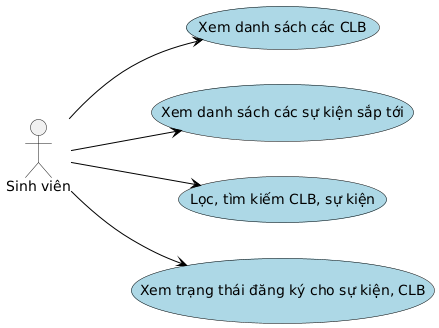

The diagram above was rendered by PlantUML. Its source (embedded in the PNG):
@startuml
' Bố cục từ trên xuống dưới

left to right direction

' skinparam defaultTextAlignment center
skinparam packageStyle rect

skinparam usecase {
  BorderColor black
  BackgroundColor LightBlue
  ArrowColor black
}

actor "Sinh viên" as SinhVien

  ' --- Nhóm Use Case cho BTC ---
  (Xem danh sách các CLB) as UC2
  (Xem danh sách các sự kiện sắp tới) as UC3
  (Lọc, tìm kiếm CLB, sự kiện) as UC4
  (Xem trạng thái đăng ký cho sự kiện, CLB) as UC5

' --- Liên kết các Actor ---
SinhVien --> UC2
SinhVien --> UC3
SinhVien --> UC4
SinhVien --> UC5
@enduml